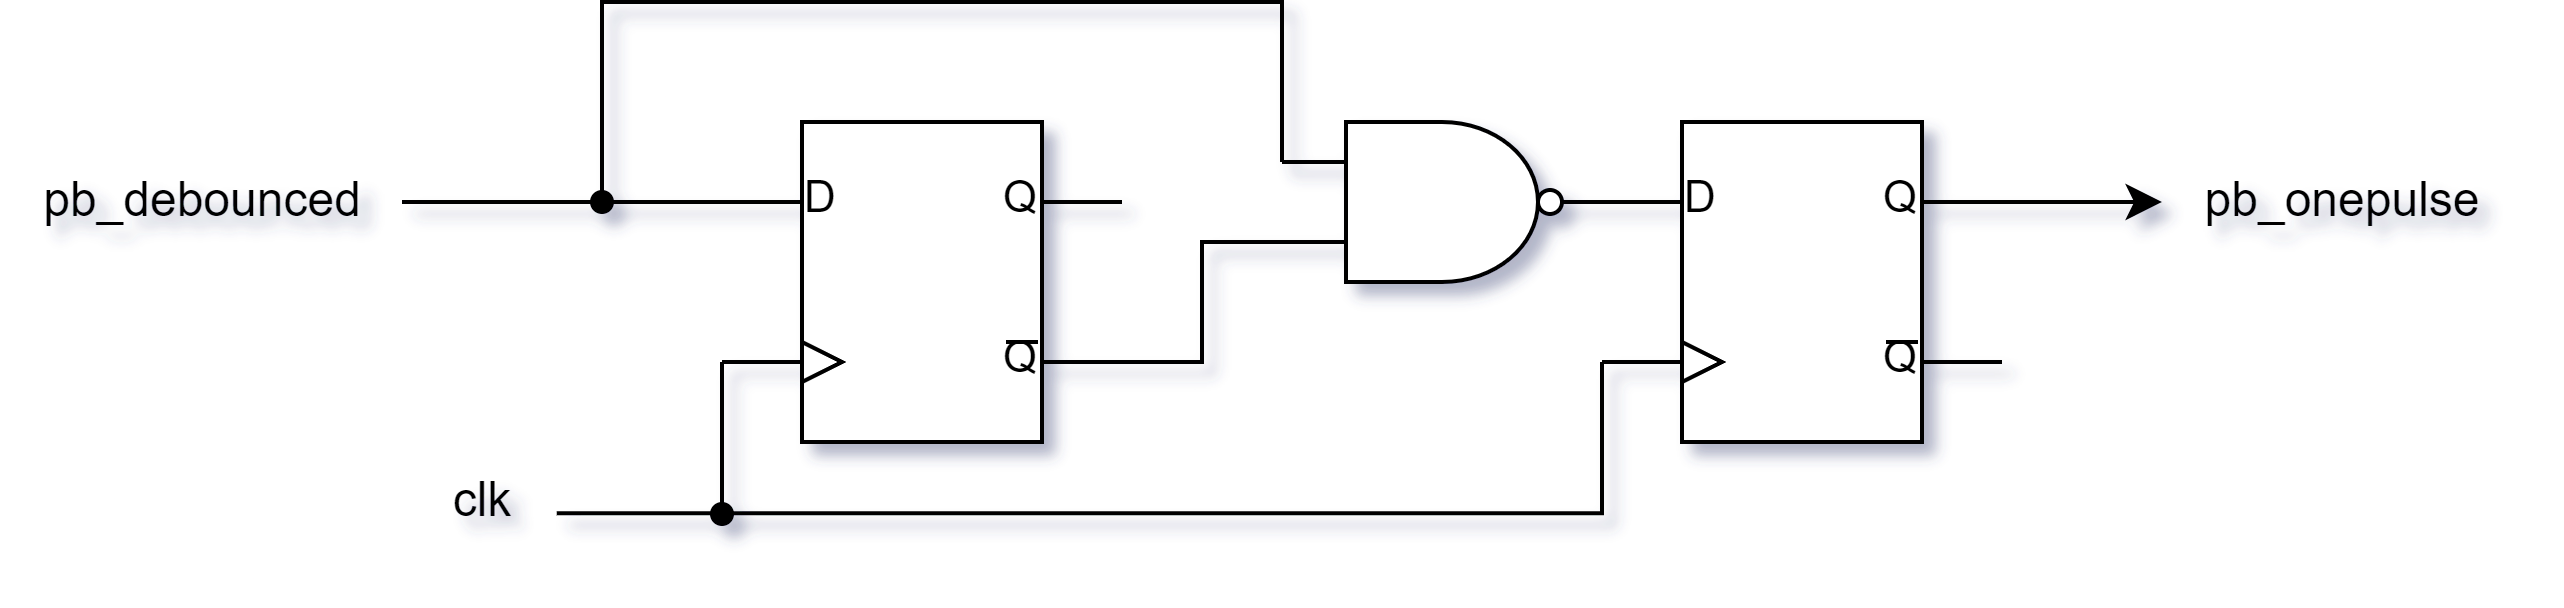

The diagram above was exported from draw.io. Its source (the exported page's mxGraphModel, read from the mxfile embedded in the PNG):
<mxGraphModel dx="743" dy="491" grid="1" gridSize="10" guides="1" tooltips="1" connect="1" arrows="0" fold="1" page="1" pageScale="1" pageWidth="850" pageHeight="1100" math="0" shadow="0">
  <root>
    <mxCell id="0" />
    <mxCell id="1" parent="0" />
    <mxCell id="sef0bmwiWwMOPnVwWKqO-888" value="clk" style="text;html=1;align=center;verticalAlign=middle;resizable=0;points=[];autosize=1;strokeColor=none;fillColor=none;" vertex="1" parent="1">
      <mxGeometry x="330" y="430" width="40" height="30" as="geometry" />
    </mxCell>
    <mxCell id="sef0bmwiWwMOPnVwWKqO-889" value="pb_debounced" style="text;html=1;align=center;verticalAlign=middle;resizable=0;points=[];autosize=1;strokeColor=none;fillColor=none;" vertex="1" parent="1">
      <mxGeometry x="230" y="355" width="100" height="30" as="geometry" />
    </mxCell>
    <mxCell id="sef0bmwiWwMOPnVwWKqO-890" value="pb_onepulse" style="text;html=1;align=center;verticalAlign=middle;resizable=0;points=[];autosize=1;strokeColor=none;fillColor=none;" vertex="1" parent="1">
      <mxGeometry x="770" y="355" width="90" height="30" as="geometry" />
    </mxCell>
    <mxCell id="sef0bmwiWwMOPnVwWKqO-892" style="edgeStyle=orthogonalEdgeStyle;rounded=0;orthogonalLoop=1;jettySize=auto;html=1;exitX=0;exitY=0.25;exitDx=0;exitDy=0;exitPerimeter=0;endArrow=none;endFill=0;" edge="1" parent="1" source="sef0bmwiWwMOPnVwWKqO-891" target="sef0bmwiWwMOPnVwWKqO-889">
      <mxGeometry relative="1" as="geometry" />
    </mxCell>
    <mxCell id="sef0bmwiWwMOPnVwWKqO-891" value="" style="verticalLabelPosition=bottom;shadow=0;dashed=0;align=center;html=1;verticalAlign=top;shape=mxgraph.electrical.logic_gates.d_type_flip-flop;" vertex="1" parent="1">
      <mxGeometry x="410" y="350" width="100" height="80" as="geometry" />
    </mxCell>
    <mxCell id="sef0bmwiWwMOPnVwWKqO-902" style="edgeStyle=orthogonalEdgeStyle;rounded=0;orthogonalLoop=1;jettySize=auto;html=1;exitX=1;exitY=0.25;exitDx=0;exitDy=0;exitPerimeter=0;" edge="1" parent="1" source="sef0bmwiWwMOPnVwWKqO-893" target="sef0bmwiWwMOPnVwWKqO-890">
      <mxGeometry relative="1" as="geometry" />
    </mxCell>
    <mxCell id="sef0bmwiWwMOPnVwWKqO-893" value="" style="verticalLabelPosition=bottom;shadow=0;dashed=0;align=center;html=1;verticalAlign=top;shape=mxgraph.electrical.logic_gates.d_type_flip-flop;" vertex="1" parent="1">
      <mxGeometry x="630" y="350" width="100" height="80" as="geometry" />
    </mxCell>
    <mxCell id="sef0bmwiWwMOPnVwWKqO-894" value="" style="verticalLabelPosition=bottom;shadow=0;dashed=0;align=center;html=1;verticalAlign=top;shape=mxgraph.electrical.logic_gates.logic_gate;operation=and;negating=1;negSize=0.15;" vertex="1" parent="1">
      <mxGeometry x="550" y="350" width="80" height="40" as="geometry" />
    </mxCell>
    <mxCell id="sef0bmwiWwMOPnVwWKqO-895" style="edgeStyle=orthogonalEdgeStyle;rounded=0;orthogonalLoop=1;jettySize=auto;html=1;exitX=1;exitY=0.75;exitDx=0;exitDy=0;exitPerimeter=0;entryX=0;entryY=0.75;entryDx=0;entryDy=0;entryPerimeter=0;endArrow=none;endFill=0;" edge="1" parent="1" source="sef0bmwiWwMOPnVwWKqO-891" target="sef0bmwiWwMOPnVwWKqO-894">
      <mxGeometry relative="1" as="geometry" />
    </mxCell>
    <mxCell id="sef0bmwiWwMOPnVwWKqO-897" value="" style="shape=waypoint;sketch=0;fillStyle=solid;size=6;pointerEvents=1;points=[];fillColor=none;resizable=0;rotatable=0;perimeter=centerPerimeter;snapToPoint=1;" vertex="1" parent="1">
      <mxGeometry x="370" y="360" width="20" height="20" as="geometry" />
    </mxCell>
    <mxCell id="sef0bmwiWwMOPnVwWKqO-898" style="edgeStyle=orthogonalEdgeStyle;rounded=0;orthogonalLoop=1;jettySize=auto;html=1;exitX=0;exitY=0.25;exitDx=0;exitDy=0;exitPerimeter=0;entryX=0.749;entryY=0.563;entryDx=0;entryDy=0;entryPerimeter=0;endArrow=none;endFill=0;" edge="1" parent="1" source="sef0bmwiWwMOPnVwWKqO-894" target="sef0bmwiWwMOPnVwWKqO-897">
      <mxGeometry relative="1" as="geometry">
        <Array as="points">
          <mxPoint x="550" y="320" />
          <mxPoint x="380" y="320" />
        </Array>
      </mxGeometry>
    </mxCell>
    <mxCell id="sef0bmwiWwMOPnVwWKqO-899" style="edgeStyle=orthogonalEdgeStyle;rounded=0;orthogonalLoop=1;jettySize=auto;html=1;exitX=0;exitY=0.75;exitDx=0;exitDy=0;exitPerimeter=0;entryX=0.967;entryY=0.593;entryDx=0;entryDy=0;entryPerimeter=0;endArrow=none;endFill=0;" edge="1" parent="1" source="sef0bmwiWwMOPnVwWKqO-893" target="sef0bmwiWwMOPnVwWKqO-888">
      <mxGeometry relative="1" as="geometry">
        <Array as="points">
          <mxPoint x="630" y="448" />
        </Array>
      </mxGeometry>
    </mxCell>
    <mxCell id="sef0bmwiWwMOPnVwWKqO-900" value="" style="shape=waypoint;sketch=0;fillStyle=solid;size=6;pointerEvents=1;points=[];fillColor=none;resizable=0;rotatable=0;perimeter=centerPerimeter;snapToPoint=1;" vertex="1" parent="1">
      <mxGeometry x="400" y="438" width="20" height="20" as="geometry" />
    </mxCell>
    <mxCell id="sef0bmwiWwMOPnVwWKqO-901" style="edgeStyle=orthogonalEdgeStyle;rounded=0;orthogonalLoop=1;jettySize=auto;html=1;exitX=0;exitY=0.75;exitDx=0;exitDy=0;exitPerimeter=0;entryX=0.607;entryY=0.243;entryDx=0;entryDy=0;entryPerimeter=0;endArrow=none;endFill=0;" edge="1" parent="1" source="sef0bmwiWwMOPnVwWKqO-891" target="sef0bmwiWwMOPnVwWKqO-900">
      <mxGeometry relative="1" as="geometry" />
    </mxCell>
  </root>
</mxGraphModel>